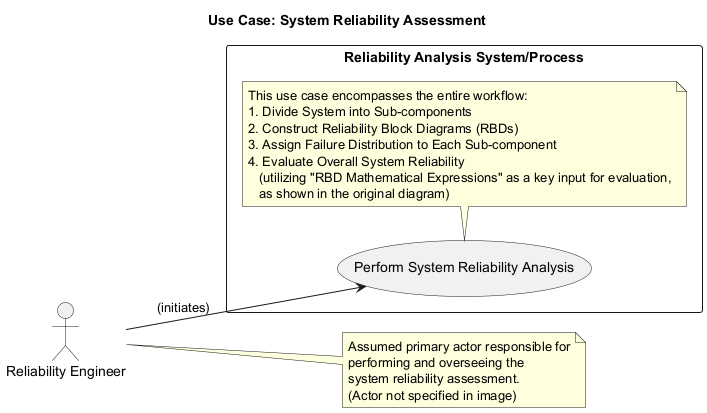

The diagram above was rendered by PlantUML. Its source (embedded in the PNG):
@startuml
title Use Case: System Reliability Assessment

left to right direction

actor "Reliability Engineer" as Engineer
note right of Engineer
  Assumed primary actor responsible for
  performing and overseeing the
  system reliability assessment.
  (Actor not specified in image)
end note

rectangle "Reliability Analysis System/Process" {
  usecase "Perform System Reliability Analysis" as UC1
  note bottom of UC1
    This use case encompasses the entire workflow:
    1. Divide System into Sub-components
    2. Construct Reliability Block Diagrams (RBDs)
    3. Assign Failure Distribution to Each Sub-component
    4. Evaluate Overall System Reliability
       (utilizing "RBD Mathematical Expressions" as a key input for evaluation,
       as shown in the original diagram)
  end note
}

Engineer --> UC1 : (initiates)

@enduml